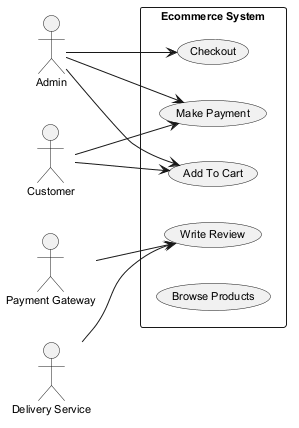

The diagram above was rendered by PlantUML. Its source (embedded in the PNG):
@startuml
skinparam monochrome true
skinparam defaultFontSize 11
left to right direction
actor "Admin" as A
actor "Payment Gateway" as PG
actor "Customer" as C
actor "Delivery Service" as DS
rectangle "Ecommerce System" {
  usecase "Add To Cart" as UC_AddToCart
  usecase "Write Review" as UC_WriteReview
  usecase "Checkout" as UC_Checkout
  usecase "Make Payment" as UC_MakePayment
  usecase "Browse Products" as UC_BrowseProducts
}
A --> UC_MakePayment
A --> UC_Checkout
A --> UC_AddToCart
PG --> UC_WriteReview
C --> UC_AddToCart
C --> UC_MakePayment
DS --> UC_WriteReview
@enduml